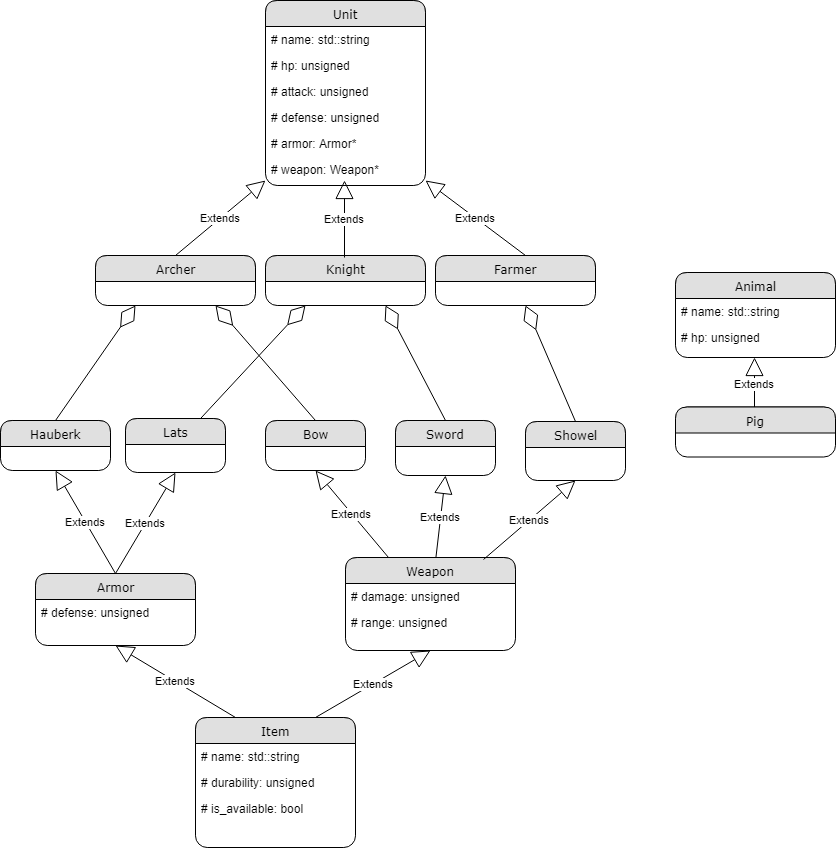

The diagram above was exported from draw.io. Its source (the exported page's mxGraphModel, read from the mxfile embedded in the PNG):
<mxGraphModel dx="1972" dy="1320" grid="1" gridSize="10" guides="1" tooltips="1" connect="1" arrows="1" fold="1" page="1" pageScale="1" pageWidth="1100" pageHeight="850" background="#ffffff" math="0" shadow="0">
  <root>
    <mxCell id="0" />
    <mxCell id="1" parent="0" />
    <mxCell id="21ea969265ad0168-6" value="Unit&lt;br&gt;" style="swimlane;html=1;fontStyle=0;childLayout=stackLayout;horizontal=1;startSize=26;fillColor=#e0e0e0;horizontalStack=0;resizeParent=1;resizeLast=0;collapsible=1;marginBottom=0;swimlaneFillColor=#ffffff;align=center;rounded=1;shadow=0;comic=0;labelBackgroundColor=none;strokeColor=#000000;strokeWidth=1;fontFamily=Verdana;fontSize=12;fontColor=#000000;" parent="1" vertex="1">
      <mxGeometry x="170" y="-20" width="160" height="185" as="geometry" />
    </mxCell>
    <mxCell id="21ea969265ad0168-7" value="# name: std::string&lt;br&gt;" style="text;html=1;strokeColor=none;fillColor=none;spacingLeft=4;spacingRight=4;whiteSpace=wrap;overflow=hidden;rotatable=0;points=[[0,0.5],[1,0.5]];portConstraint=eastwest;" parent="21ea969265ad0168-6" vertex="1">
      <mxGeometry y="26" width="160" height="26" as="geometry" />
    </mxCell>
    <mxCell id="21ea969265ad0168-8" value="# hp: unsigned" style="text;html=1;strokeColor=none;fillColor=none;spacingLeft=4;spacingRight=4;whiteSpace=wrap;overflow=hidden;rotatable=0;points=[[0,0.5],[1,0.5]];portConstraint=eastwest;" parent="21ea969265ad0168-6" vertex="1">
      <mxGeometry y="52" width="160" height="26" as="geometry" />
    </mxCell>
    <mxCell id="21ea969265ad0168-9" value="# attack: unsigned" style="text;html=1;strokeColor=none;fillColor=none;spacingLeft=4;spacingRight=4;whiteSpace=wrap;overflow=hidden;rotatable=0;points=[[0,0.5],[1,0.5]];portConstraint=eastwest;" parent="21ea969265ad0168-6" vertex="1">
      <mxGeometry y="78" width="160" height="26" as="geometry" />
    </mxCell>
    <mxCell id="40" value="# defense: unsigned&lt;br&gt;" style="text;html=1;strokeColor=none;fillColor=none;spacingLeft=4;spacingRight=4;whiteSpace=wrap;overflow=hidden;rotatable=0;points=[[0,0.5],[1,0.5]];portConstraint=eastwest;" parent="21ea969265ad0168-6" vertex="1">
      <mxGeometry y="104" width="160" height="26" as="geometry" />
    </mxCell>
    <mxCell id="65" value="# armor: Armor*" style="text;html=1;strokeColor=none;fillColor=none;spacingLeft=4;spacingRight=4;whiteSpace=wrap;overflow=hidden;rotatable=0;points=[[0,0.5],[1,0.5]];portConstraint=eastwest;" vertex="1" parent="21ea969265ad0168-6">
      <mxGeometry y="130" width="160" height="26" as="geometry" />
    </mxCell>
    <mxCell id="21ea969265ad0168-10" value="Item" style="swimlane;html=1;fontStyle=0;childLayout=stackLayout;horizontal=1;startSize=26;fillColor=#e0e0e0;horizontalStack=0;resizeParent=1;resizeLast=0;collapsible=1;marginBottom=0;swimlaneFillColor=#ffffff;align=center;rounded=1;shadow=0;comic=0;labelBackgroundColor=none;strokeColor=#000000;strokeWidth=1;fontFamily=Verdana;fontSize=12;fontColor=#000000;" parent="1" vertex="1">
      <mxGeometry x="100" y="697" width="160" height="130" as="geometry" />
    </mxCell>
    <mxCell id="21ea969265ad0168-11" value="# name: std::string&lt;br&gt;" style="text;html=1;strokeColor=none;fillColor=none;spacingLeft=4;spacingRight=4;whiteSpace=wrap;overflow=hidden;rotatable=0;points=[[0,0.5],[1,0.5]];portConstraint=eastwest;" parent="21ea969265ad0168-10" vertex="1">
      <mxGeometry y="26" width="160" height="26" as="geometry" />
    </mxCell>
    <mxCell id="21ea969265ad0168-52" value="#&amp;nbsp;durability: unsigned" style="text;html=1;strokeColor=none;fillColor=none;spacingLeft=4;spacingRight=4;whiteSpace=wrap;overflow=hidden;rotatable=0;points=[[0,0.5],[1,0.5]];portConstraint=eastwest;" parent="21ea969265ad0168-10" vertex="1">
      <mxGeometry y="52" width="160" height="26" as="geometry" />
    </mxCell>
    <mxCell id="21ea969265ad0168-13" value="# is_available: bool" style="text;html=1;strokeColor=none;fillColor=none;spacingLeft=4;spacingRight=4;whiteSpace=wrap;overflow=hidden;rotatable=0;points=[[0,0.5],[1,0.5]];portConstraint=eastwest;" parent="21ea969265ad0168-10" vertex="1">
      <mxGeometry y="78" width="160" height="26" as="geometry" />
    </mxCell>
    <mxCell id="2" value="Extends" style="endArrow=block;endSize=16;endFill=0;html=1;" parent="1" edge="1">
      <mxGeometry width="160" relative="1" as="geometry">
        <mxPoint x="430" y="235" as="sourcePoint" />
        <mxPoint x="330" y="160" as="targetPoint" />
      </mxGeometry>
    </mxCell>
    <mxCell id="10" value="Animal" style="swimlane;html=1;fontStyle=0;childLayout=stackLayout;horizontal=1;startSize=26;fillColor=#e0e0e0;horizontalStack=0;resizeParent=1;resizeLast=0;collapsible=1;marginBottom=0;swimlaneFillColor=#ffffff;align=center;rounded=1;shadow=0;comic=0;labelBackgroundColor=none;strokeColor=#000000;strokeWidth=1;fontFamily=Verdana;fontSize=12;fontColor=#000000;" parent="1" vertex="1">
      <mxGeometry x="580" y="252" width="160" height="85" as="geometry" />
    </mxCell>
    <mxCell id="11" value="# name: std::string&lt;br&gt;&lt;br&gt;" style="text;html=1;strokeColor=none;fillColor=none;spacingLeft=4;spacingRight=4;whiteSpace=wrap;overflow=hidden;rotatable=0;points=[[0,0.5],[1,0.5]];portConstraint=eastwest;" parent="10" vertex="1">
      <mxGeometry y="26" width="160" height="26" as="geometry" />
    </mxCell>
    <mxCell id="12" value="# hp: unsigned" style="text;html=1;strokeColor=none;fillColor=none;spacingLeft=4;spacingRight=4;whiteSpace=wrap;overflow=hidden;rotatable=0;points=[[0,0.5],[1,0.5]];portConstraint=eastwest;" parent="10" vertex="1">
      <mxGeometry y="52" width="160" height="26" as="geometry" />
    </mxCell>
    <mxCell id="14" value="Extends" style="endArrow=block;endSize=16;endFill=0;html=1;" parent="1" edge="1">
      <mxGeometry width="160" relative="1" as="geometry">
        <mxPoint x="659" y="389.5" as="sourcePoint" />
        <mxPoint x="659" y="337" as="targetPoint" />
      </mxGeometry>
    </mxCell>
    <mxCell id="15" value="Pig" style="swimlane;html=1;fontStyle=0;childLayout=stackLayout;horizontal=1;startSize=26;fillColor=#e0e0e0;horizontalStack=0;resizeParent=1;resizeLast=0;collapsible=1;marginBottom=0;swimlaneFillColor=#ffffff;align=center;rounded=1;shadow=0;comic=0;labelBackgroundColor=none;strokeColor=#000000;strokeWidth=1;fontFamily=Verdana;fontSize=12;fontColor=#000000;" parent="1" vertex="1">
      <mxGeometry x="580" y="386.5" width="160" height="50" as="geometry" />
    </mxCell>
    <mxCell id="18" value="Weapon" style="swimlane;html=1;fontStyle=0;childLayout=stackLayout;horizontal=1;startSize=26;fillColor=#e0e0e0;horizontalStack=0;resizeParent=1;resizeLast=0;collapsible=1;marginBottom=0;swimlaneFillColor=#ffffff;align=center;rounded=1;shadow=0;comic=0;labelBackgroundColor=none;strokeColor=#000000;strokeWidth=1;fontFamily=Verdana;fontSize=12;fontColor=#000000;" parent="1" vertex="1">
      <mxGeometry x="250" y="537" width="170" height="93" as="geometry" />
    </mxCell>
    <mxCell id="19" value="# damage: unsigned" style="text;html=1;strokeColor=none;fillColor=none;spacingLeft=4;spacingRight=4;whiteSpace=wrap;overflow=hidden;rotatable=0;points=[[0,0.5],[1,0.5]];portConstraint=eastwest;" parent="18" vertex="1">
      <mxGeometry y="26" width="170" height="26" as="geometry" />
    </mxCell>
    <mxCell id="20" value="# range: unsigned" style="text;html=1;strokeColor=none;fillColor=none;spacingLeft=4;spacingRight=4;whiteSpace=wrap;overflow=hidden;rotatable=0;points=[[0,0.5],[1,0.5]];portConstraint=eastwest;" parent="18" vertex="1">
      <mxGeometry y="52" width="170" height="26" as="geometry" />
    </mxCell>
    <mxCell id="24" value="Bow" style="swimlane;html=1;fontStyle=0;childLayout=stackLayout;horizontal=1;startSize=26;fillColor=#e0e0e0;horizontalStack=0;resizeParent=1;resizeLast=0;collapsible=1;marginBottom=0;swimlaneFillColor=#ffffff;align=center;rounded=1;shadow=0;comic=0;labelBackgroundColor=none;strokeColor=#000000;strokeWidth=1;fontFamily=Verdana;fontSize=12;fontColor=#000000;" parent="1" vertex="1">
      <mxGeometry x="170" y="400" width="100" height="50" as="geometry" />
    </mxCell>
    <mxCell id="25" value="Sword" style="swimlane;html=1;fontStyle=0;childLayout=stackLayout;horizontal=1;startSize=26;fillColor=#e0e0e0;horizontalStack=0;resizeParent=1;resizeLast=0;collapsible=1;marginBottom=0;swimlaneFillColor=#ffffff;align=center;rounded=1;shadow=0;comic=0;labelBackgroundColor=none;strokeColor=#000000;strokeWidth=1;fontFamily=Verdana;fontSize=12;fontColor=#000000;" parent="1" vertex="1">
      <mxGeometry x="300" y="400" width="100" height="55" as="geometry" />
    </mxCell>
    <mxCell id="27" value="Armor" style="swimlane;html=1;fontStyle=0;childLayout=stackLayout;horizontal=1;startSize=26;fillColor=#e0e0e0;horizontalStack=0;resizeParent=1;resizeLast=0;collapsible=1;marginBottom=0;swimlaneFillColor=#ffffff;align=center;rounded=1;shadow=0;comic=0;labelBackgroundColor=none;strokeColor=#000000;strokeWidth=1;fontFamily=Verdana;fontSize=12;fontColor=#000000;" parent="1" vertex="1">
      <mxGeometry x="-60" y="553" width="160" height="72" as="geometry" />
    </mxCell>
    <mxCell id="28" value="# defense: unsigned&lt;br&gt;" style="text;html=1;strokeColor=none;fillColor=none;spacingLeft=4;spacingRight=4;whiteSpace=wrap;overflow=hidden;rotatable=0;points=[[0,0.5],[1,0.5]];portConstraint=eastwest;" parent="27" vertex="1">
      <mxGeometry y="26" width="160" height="26" as="geometry" />
    </mxCell>
    <mxCell id="33" value="Farmer" style="swimlane;html=1;fontStyle=0;childLayout=stackLayout;horizontal=1;startSize=26;fillColor=#e0e0e0;horizontalStack=0;resizeParent=1;resizeLast=0;collapsible=1;marginBottom=0;swimlaneFillColor=#ffffff;align=center;rounded=1;shadow=0;comic=0;labelBackgroundColor=none;strokeColor=#000000;strokeWidth=1;fontFamily=Verdana;fontSize=12;fontColor=#000000;" parent="1" vertex="1">
      <mxGeometry x="340" y="235" width="160" height="50" as="geometry" />
    </mxCell>
    <mxCell id="34" value="Knight" style="swimlane;html=1;fontStyle=0;childLayout=stackLayout;horizontal=1;startSize=26;fillColor=#e0e0e0;horizontalStack=0;resizeParent=1;resizeLast=0;collapsible=1;marginBottom=0;swimlaneFillColor=#ffffff;align=center;rounded=1;shadow=0;comic=0;labelBackgroundColor=none;strokeColor=#000000;strokeWidth=1;fontFamily=Verdana;fontSize=12;fontColor=#000000;" parent="1" vertex="1">
      <mxGeometry x="170" y="235" width="160" height="50" as="geometry" />
    </mxCell>
    <mxCell id="35" value="Archer" style="swimlane;html=1;fontStyle=0;childLayout=stackLayout;horizontal=1;startSize=26;fillColor=#e0e0e0;horizontalStack=0;resizeParent=1;resizeLast=0;collapsible=1;marginBottom=0;swimlaneFillColor=#ffffff;align=center;rounded=1;shadow=0;comic=0;labelBackgroundColor=none;strokeColor=#000000;strokeWidth=1;fontFamily=Verdana;fontSize=12;fontColor=#000000;" parent="1" vertex="1">
      <mxGeometry y="235" width="160" height="50" as="geometry" />
    </mxCell>
    <mxCell id="37" value="Extends" style="endArrow=block;endSize=16;endFill=0;html=1;exitX=0.5;exitY=0;" parent="1" source="35" edge="1">
      <mxGeometry width="160" relative="1" as="geometry">
        <mxPoint x="137" y="177.5" as="sourcePoint" />
        <mxPoint x="170" y="160" as="targetPoint" />
      </mxGeometry>
    </mxCell>
    <mxCell id="38" value="Extends" style="endArrow=block;endSize=16;endFill=0;html=1;exitX=0.5;exitY=0;" parent="1" edge="1">
      <mxGeometry width="160" relative="1" as="geometry">
        <mxPoint x="249" y="237" as="sourcePoint" />
        <mxPoint x="249" y="160" as="targetPoint" />
      </mxGeometry>
    </mxCell>
    <mxCell id="42" value="Hauberk" style="swimlane;html=1;fontStyle=0;childLayout=stackLayout;horizontal=1;startSize=26;fillColor=#e0e0e0;horizontalStack=0;resizeParent=1;resizeLast=0;collapsible=1;marginBottom=0;swimlaneFillColor=#ffffff;align=center;rounded=1;shadow=0;comic=0;labelBackgroundColor=none;strokeColor=#000000;strokeWidth=1;fontFamily=Verdana;fontSize=12;fontColor=#000000;" parent="1" vertex="1">
      <mxGeometry x="-95" y="400" width="110" height="50" as="geometry" />
    </mxCell>
    <mxCell id="43" value="" style="endArrow=diamondThin;endFill=0;endSize=24;html=1;exitX=0.5;exitY=0;entryX=0.75;entryY=1;" parent="1" source="24" target="35" edge="1">
      <mxGeometry width="160" relative="1" as="geometry">
        <mxPoint x="19.5" y="355" as="sourcePoint" />
        <mxPoint x="130" y="320" as="targetPoint" />
      </mxGeometry>
    </mxCell>
    <mxCell id="44" value="" style="endArrow=diamondThin;endFill=0;endSize=24;html=1;exitX=0.5;exitY=0;entryX=0.25;entryY=1;" parent="1" source="42" target="35" edge="1">
      <mxGeometry width="160" relative="1" as="geometry">
        <mxPoint x="-30" y="360" as="sourcePoint" />
        <mxPoint x="170" y="310" as="targetPoint" />
      </mxGeometry>
    </mxCell>
    <mxCell id="45" value="Showel" style="swimlane;html=1;fontStyle=0;childLayout=stackLayout;horizontal=1;startSize=26;fillColor=#e0e0e0;horizontalStack=0;resizeParent=1;resizeLast=0;collapsible=1;marginBottom=0;swimlaneFillColor=#ffffff;align=center;rounded=1;shadow=0;comic=0;labelBackgroundColor=none;strokeColor=#000000;strokeWidth=1;fontFamily=Verdana;fontSize=12;fontColor=#000000;" parent="1" vertex="1">
      <mxGeometry x="430" y="401" width="100" height="59" as="geometry" />
    </mxCell>
    <mxCell id="46" value="Lats" style="swimlane;html=1;fontStyle=0;childLayout=stackLayout;horizontal=1;startSize=26;fillColor=#e0e0e0;horizontalStack=0;resizeParent=1;resizeLast=0;collapsible=1;marginBottom=0;swimlaneFillColor=#ffffff;align=center;rounded=1;shadow=0;comic=0;labelBackgroundColor=none;strokeColor=#000000;strokeWidth=1;fontFamily=Verdana;fontSize=12;fontColor=#000000;" parent="1" vertex="1">
      <mxGeometry x="30" y="398" width="100" height="54" as="geometry" />
    </mxCell>
    <mxCell id="47" value="" style="endArrow=diamondThin;endFill=0;endSize=24;html=1;entryX=0.25;entryY=1;" parent="1" source="46" target="34" edge="1">
      <mxGeometry width="160" relative="1" as="geometry">
        <mxPoint x="192.5" y="337" as="sourcePoint" />
        <mxPoint x="230" y="310" as="targetPoint" />
      </mxGeometry>
    </mxCell>
    <mxCell id="48" value="" style="endArrow=diamondThin;endFill=0;endSize=24;html=1;exitX=0.5;exitY=0;entryX=0.75;entryY=1;" parent="1" source="25" target="34" edge="1">
      <mxGeometry width="160" relative="1" as="geometry">
        <mxPoint x="301.5" y="337" as="sourcePoint" />
        <mxPoint x="319" y="285" as="targetPoint" />
      </mxGeometry>
    </mxCell>
    <mxCell id="49" value="" style="endArrow=diamondThin;endFill=0;endSize=24;html=1;exitX=0.5;exitY=0;" parent="1" source="45" edge="1">
      <mxGeometry width="160" relative="1" as="geometry">
        <mxPoint x="430" y="336" as="sourcePoint" />
        <mxPoint x="430" y="285" as="targetPoint" />
      </mxGeometry>
    </mxCell>
    <mxCell id="52" value="Extends" style="endArrow=block;endSize=16;endFill=0;html=1;exitX=0.25;exitY=0;entryX=0.5;entryY=1;" parent="1" source="18" target="24" edge="1">
      <mxGeometry width="160" relative="1" as="geometry">
        <mxPoint x="-10" y="691" as="sourcePoint" />
        <mxPoint x="25" y="610" as="targetPoint" />
      </mxGeometry>
    </mxCell>
    <mxCell id="53" value="Extends" style="endArrow=block;endSize=16;endFill=0;html=1;exitX=0.5;exitY=0;entryX=0.5;entryY=1;" parent="1" source="27" target="46" edge="1">
      <mxGeometry width="160" relative="1" as="geometry">
        <mxPoint x="145" y="506" as="sourcePoint" />
        <mxPoint x="180" y="425" as="targetPoint" />
      </mxGeometry>
    </mxCell>
    <mxCell id="59" value="Extends" style="endArrow=block;endSize=16;endFill=0;html=1;exitX=0.5;exitY=0;entryX=0.5;entryY=1;" parent="1" source="27" target="42" edge="1">
      <mxGeometry width="160" relative="1" as="geometry">
        <mxPoint x="170" y="510" as="sourcePoint" />
        <mxPoint x="240" y="465" as="targetPoint" />
      </mxGeometry>
    </mxCell>
    <mxCell id="60" value="Extends" style="endArrow=block;endSize=16;endFill=0;html=1;entryX=0.5;entryY=1;" parent="1" source="18" target="25" edge="1">
      <mxGeometry width="160" relative="1" as="geometry">
        <mxPoint x="210" y="680" as="sourcePoint" />
        <mxPoint x="430" y="640" as="targetPoint" />
      </mxGeometry>
    </mxCell>
    <mxCell id="61" value="Extends" style="endArrow=block;endSize=16;endFill=0;html=1;entryX=0.5;entryY=1;exitX=0.813;exitY=0.018;exitPerimeter=0;" parent="1" source="18" target="45" edge="1">
      <mxGeometry width="160" relative="1" as="geometry">
        <mxPoint x="220" y="690" as="sourcePoint" />
        <mxPoint x="385" y="465" as="targetPoint" />
      </mxGeometry>
    </mxCell>
    <mxCell id="62" value="Extends" style="endArrow=block;endSize=16;endFill=0;html=1;exitX=0.75;exitY=0;entryX=0.5;entryY=1;" parent="1" source="21ea969265ad0168-10" target="18" edge="1">
      <mxGeometry width="160" relative="1" as="geometry">
        <mxPoint x="300.2142857142858" y="730.6428571428573" as="sourcePoint" />
        <mxPoint x="600" y="600" as="targetPoint" />
      </mxGeometry>
    </mxCell>
    <mxCell id="63" value="Extends" style="endArrow=block;endSize=16;endFill=0;html=1;exitX=0.25;exitY=0;entryX=0.5;entryY=1;" parent="1" source="21ea969265ad0168-10" target="27" edge="1">
      <mxGeometry width="160" relative="1" as="geometry">
        <mxPoint x="220.47058823529414" y="720.5294117647059" as="sourcePoint" />
        <mxPoint x="345.17647058823513" y="649.9411764705883" as="targetPoint" />
      </mxGeometry>
    </mxCell>
    <mxCell id="64" value="# weapon: Weapon*" style="text;html=1;strokeColor=none;fillColor=none;spacingLeft=4;spacingRight=4;whiteSpace=wrap;overflow=hidden;rotatable=0;points=[[0,0.5],[1,0.5]];portConstraint=eastwest;" parent="1" vertex="1">
      <mxGeometry x="170" y="136" width="160" height="26" as="geometry" />
    </mxCell>
  </root>
</mxGraphModel>